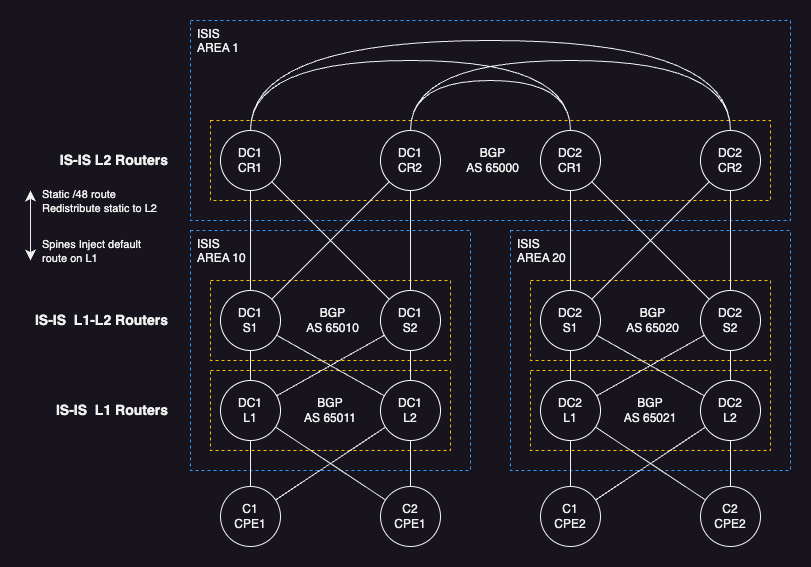

The diagram above was exported from draw.io. Its source (the exported page's mxGraphModel, read from the mxfile embedded in the PNG):
<mxGraphModel dx="1114" dy="1843" grid="1" gridSize="10" guides="1" tooltips="1" connect="1" arrows="1" fold="1" page="1" pageScale="1" pageWidth="827" pageHeight="1169" math="0" shadow="0">
  <root>
    <mxCell id="0" />
    <mxCell id="1" parent="0" />
    <mxCell id="cOIfLjlMqpkDZV0V-ncp-2" value="ISIS&lt;br&gt;&lt;span style=&quot;&quot;&gt;AREA 1&lt;/span&gt;" style="whiteSpace=wrap;html=1;fillColor=none;dashed=1;verticalAlign=top;fontStyle=0;strokeColor=#3399ff;align=left;spacingLeft=5;" parent="1" vertex="1">
      <mxGeometry x="180" y="-1080" width="600" height="200" as="geometry" />
    </mxCell>
    <mxCell id="cOIfLjlMqpkDZV0V-ncp-32" value="BGP&lt;br&gt;AS 65000" style="whiteSpace=wrap;html=1;fillColor=none;dashed=1;verticalAlign=middle;strokeColor=#F5C400;align=center;spacingLeft=5;" parent="1" vertex="1">
      <mxGeometry x="200" y="-980" width="560" height="80" as="geometry" />
    </mxCell>
    <mxCell id="cOIfLjlMqpkDZV0V-ncp-5" value="ISIS&lt;br&gt;AREA 20" style="whiteSpace=wrap;html=1;fillColor=none;dashed=1;verticalAlign=top;strokeColor=#3399FF;align=left;spacingLeft=5;" parent="1" vertex="1">
      <mxGeometry x="500" y="-870" width="280" height="240" as="geometry" />
    </mxCell>
    <mxCell id="cOIfLjlMqpkDZV0V-ncp-4" value="ISIS&lt;br&gt;AREA 10" style="whiteSpace=wrap;html=1;fillColor=none;dashed=1;verticalAlign=top;strokeColor=#3399FF;align=left;spacingLeft=5;" parent="1" vertex="1">
      <mxGeometry x="180" y="-870" width="280" height="240" as="geometry" />
    </mxCell>
    <mxCell id="cOIfLjlMqpkDZV0V-ncp-31" value="BGP&lt;br&gt;AS 65010" style="whiteSpace=wrap;html=1;fillColor=none;dashed=1;verticalAlign=middle;strokeColor=#F5C400;align=center;spacingLeft=5;" parent="1" vertex="1">
      <mxGeometry x="200" y="-820" width="240" height="80" as="geometry" />
    </mxCell>
    <mxCell id="cOIfLjlMqpkDZV0V-ncp-37" value="BGP&lt;br&gt;AS 65021" style="whiteSpace=wrap;html=1;fillColor=none;dashed=1;verticalAlign=middle;strokeColor=#F5C400;align=center;" parent="1" vertex="1">
      <mxGeometry x="520" y="-730" width="240" height="80" as="geometry" />
    </mxCell>
    <mxCell id="cOIfLjlMqpkDZV0V-ncp-35" value="BGP&lt;br&gt;AS 65011" style="whiteSpace=wrap;html=1;fillColor=none;dashed=1;verticalAlign=middle;strokeColor=#F5C400;align=center;" parent="1" vertex="1">
      <mxGeometry x="200" y="-730" width="240" height="80" as="geometry" />
    </mxCell>
    <mxCell id="cOIfLjlMqpkDZV0V-ncp-33" value="BGP&lt;br&gt;AS 65020" style="whiteSpace=wrap;html=1;fillColor=none;dashed=1;verticalAlign=middle;strokeColor=#F5C400;align=center;spacingLeft=5;" parent="1" vertex="1">
      <mxGeometry x="520" y="-820" width="240" height="80" as="geometry" />
    </mxCell>
    <mxCell id="cgosjUaYAThC4-f2K-9s-35" style="edgeStyle=orthogonalEdgeStyle;rounded=0;orthogonalLoop=1;jettySize=auto;html=1;curved=1;endArrow=none;endFill=0;" parent="1" source="cgosjUaYAThC4-f2K-9s-25" target="cgosjUaYAThC4-f2K-9s-31" edge="1">
      <mxGeometry relative="1" as="geometry">
        <mxPoint x="280" y="-980" as="sourcePoint" />
        <Array as="points">
          <mxPoint x="240" y="-1040" />
          <mxPoint x="560" y="-1040" />
        </Array>
      </mxGeometry>
    </mxCell>
    <mxCell id="cgosjUaYAThC4-f2K-9s-25" value="DC1&lt;br&gt;CR1" style="ellipse;whiteSpace=wrap;html=1;aspect=fixed;gradientColor=none;strokeColor=#ffffff;" parent="1" vertex="1">
      <mxGeometry x="210" y="-970" width="60" height="60" as="geometry" />
    </mxCell>
    <mxCell id="cgosjUaYAThC4-f2K-9s-30" value="DC1&lt;br&gt;CR2" style="ellipse;whiteSpace=wrap;html=1;aspect=fixed;gradientColor=none;strokeColor=#ffffff;" parent="1" vertex="1">
      <mxGeometry x="370" y="-970" width="60" height="60" as="geometry" />
    </mxCell>
    <mxCell id="cgosjUaYAThC4-f2K-9s-31" value="DC2&lt;br&gt;CR1" style="ellipse;whiteSpace=wrap;html=1;aspect=fixed;gradientColor=none;strokeColor=#ffffff;" parent="1" vertex="1">
      <mxGeometry x="530" y="-970" width="60" height="60" as="geometry" />
    </mxCell>
    <mxCell id="cgosjUaYAThC4-f2K-9s-32" value="DC2&lt;br&gt;CR2" style="ellipse;whiteSpace=wrap;html=1;aspect=fixed;gradientColor=none;strokeColor=#ffffff;" parent="1" vertex="1">
      <mxGeometry x="690" y="-970" width="60" height="60" as="geometry" />
    </mxCell>
    <mxCell id="cgosjUaYAThC4-f2K-9s-36" style="edgeStyle=orthogonalEdgeStyle;rounded=0;orthogonalLoop=1;jettySize=auto;html=1;curved=1;endArrow=none;endFill=0;exitX=0.5;exitY=0;exitDx=0;exitDy=0;" parent="1" source="cgosjUaYAThC4-f2K-9s-25" target="cgosjUaYAThC4-f2K-9s-32" edge="1">
      <mxGeometry relative="1" as="geometry">
        <mxPoint x="290" y="-970" as="sourcePoint" />
        <mxPoint x="530" y="-970" as="targetPoint" />
        <Array as="points">
          <mxPoint x="240" y="-1060" />
          <mxPoint x="720" y="-1060" />
        </Array>
      </mxGeometry>
    </mxCell>
    <mxCell id="cgosjUaYAThC4-f2K-9s-39" style="edgeStyle=orthogonalEdgeStyle;rounded=0;orthogonalLoop=1;jettySize=auto;html=1;curved=1;endArrow=none;endFill=0;entryX=0.5;entryY=0;entryDx=0;entryDy=0;" parent="1" source="cgosjUaYAThC4-f2K-9s-30" target="cgosjUaYAThC4-f2K-9s-31" edge="1">
      <mxGeometry relative="1" as="geometry">
        <mxPoint x="290" y="-970" as="sourcePoint" />
        <mxPoint x="530" y="-970" as="targetPoint" />
        <Array as="points">
          <mxPoint x="400" y="-1020" />
          <mxPoint x="560" y="-1020" />
        </Array>
      </mxGeometry>
    </mxCell>
    <mxCell id="cgosjUaYAThC4-f2K-9s-40" style="edgeStyle=orthogonalEdgeStyle;rounded=0;orthogonalLoop=1;jettySize=auto;html=1;curved=1;endArrow=none;endFill=0;" parent="1" source="cgosjUaYAThC4-f2K-9s-30" target="cgosjUaYAThC4-f2K-9s-32" edge="1">
      <mxGeometry relative="1" as="geometry">
        <mxPoint x="300" y="-968" as="sourcePoint" />
        <mxPoint x="650" y="-970" as="targetPoint" />
        <Array as="points">
          <mxPoint x="400" y="-1040" />
          <mxPoint x="720" y="-1040" />
        </Array>
      </mxGeometry>
    </mxCell>
    <mxCell id="cgosjUaYAThC4-f2K-9s-70" style="rounded=0;orthogonalLoop=1;jettySize=auto;html=1;endArrow=none;endFill=0;" parent="1" source="cgosjUaYAThC4-f2K-9s-30" target="cgosjUaYAThC4-f2K-9s-69" edge="1">
      <mxGeometry relative="1" as="geometry" />
    </mxCell>
    <mxCell id="cgosjUaYAThC4-f2K-9s-68" value="DC1&lt;br&gt;S1" style="ellipse;whiteSpace=wrap;html=1;aspect=fixed;gradientColor=none;strokeColor=#ffffff;" parent="1" vertex="1">
      <mxGeometry x="210" y="-810" width="60" height="60" as="geometry" />
    </mxCell>
    <mxCell id="cgosjUaYAThC4-f2K-9s-71" value="" style="rounded=0;orthogonalLoop=1;jettySize=auto;html=1;endArrow=none;endFill=0;" parent="1" source="cgosjUaYAThC4-f2K-9s-30" target="cgosjUaYAThC4-f2K-9s-68" edge="1">
      <mxGeometry relative="1" as="geometry" />
    </mxCell>
    <mxCell id="cgosjUaYAThC4-f2K-9s-69" value="DC1&lt;br&gt;S2" style="ellipse;whiteSpace=wrap;html=1;aspect=fixed;gradientColor=none;strokeColor=#ffffff;" parent="1" vertex="1">
      <mxGeometry x="370" y="-810" width="60" height="60" as="geometry" />
    </mxCell>
    <mxCell id="cgosjUaYAThC4-f2K-9s-72" value="" style="rounded=0;orthogonalLoop=1;jettySize=auto;html=1;endArrow=none;endFill=0;" parent="1" source="cgosjUaYAThC4-f2K-9s-69" target="cgosjUaYAThC4-f2K-9s-25" edge="1">
      <mxGeometry relative="1" as="geometry">
        <mxPoint x="382" y="-872" as="sourcePoint" />
        <mxPoint x="311" y="-801" as="targetPoint" />
      </mxGeometry>
    </mxCell>
    <mxCell id="cgosjUaYAThC4-f2K-9s-73" value="" style="rounded=0;orthogonalLoop=1;jettySize=auto;html=1;endArrow=none;endFill=0;" parent="1" source="cgosjUaYAThC4-f2K-9s-30" target="cgosjUaYAThC4-f2K-9s-68" edge="1">
      <mxGeometry relative="1" as="geometry">
        <mxPoint x="392" y="-862" as="sourcePoint" />
        <mxPoint x="321" y="-791" as="targetPoint" />
      </mxGeometry>
    </mxCell>
    <mxCell id="cgosjUaYAThC4-f2K-9s-74" value="" style="rounded=0;orthogonalLoop=1;jettySize=auto;html=1;endArrow=none;endFill=0;" parent="1" source="cgosjUaYAThC4-f2K-9s-25" target="cgosjUaYAThC4-f2K-9s-68" edge="1">
      <mxGeometry relative="1" as="geometry">
        <mxPoint x="402" y="-852" as="sourcePoint" />
        <mxPoint x="331" y="-781" as="targetPoint" />
      </mxGeometry>
    </mxCell>
    <mxCell id="cgosjUaYAThC4-f2K-9s-86" style="rounded=0;orthogonalLoop=1;jettySize=auto;html=1;endArrow=none;endFill=0;" parent="1" source="cgosjUaYAThC4-f2K-9s-32" target="cgosjUaYAThC4-f2K-9s-89" edge="1">
      <mxGeometry relative="1" as="geometry">
        <mxPoint x="692" y="-882" as="sourcePoint" />
      </mxGeometry>
    </mxCell>
    <mxCell id="cgosjUaYAThC4-f2K-9s-87" value="DC2&lt;br&gt;S1" style="ellipse;whiteSpace=wrap;html=1;aspect=fixed;gradientColor=none;strokeColor=#ffffff;" parent="1" vertex="1">
      <mxGeometry x="530" y="-810" width="60" height="60" as="geometry" />
    </mxCell>
    <mxCell id="cgosjUaYAThC4-f2K-9s-89" value="DC2&lt;br&gt;S2" style="ellipse;whiteSpace=wrap;html=1;aspect=fixed;gradientColor=none;strokeColor=#ffffff;" parent="1" vertex="1">
      <mxGeometry x="690" y="-810" width="60" height="60" as="geometry" />
    </mxCell>
    <mxCell id="cgosjUaYAThC4-f2K-9s-90" value="" style="rounded=0;orthogonalLoop=1;jettySize=auto;html=1;endArrow=none;endFill=0;" parent="1" source="cgosjUaYAThC4-f2K-9s-89" target="cgosjUaYAThC4-f2K-9s-31" edge="1">
      <mxGeometry relative="1" as="geometry">
        <mxPoint x="702" y="-872" as="sourcePoint" />
        <mxPoint x="573" y="-872" as="targetPoint" />
      </mxGeometry>
    </mxCell>
    <mxCell id="cgosjUaYAThC4-f2K-9s-91" value="" style="rounded=0;orthogonalLoop=1;jettySize=auto;html=1;endArrow=none;endFill=0;" parent="1" source="cgosjUaYAThC4-f2K-9s-32" target="cgosjUaYAThC4-f2K-9s-87" edge="1">
      <mxGeometry relative="1" as="geometry">
        <mxPoint x="686" y="-889" as="sourcePoint" />
        <mxPoint x="641" y="-791" as="targetPoint" />
      </mxGeometry>
    </mxCell>
    <mxCell id="cgosjUaYAThC4-f2K-9s-92" value="" style="rounded=0;orthogonalLoop=1;jettySize=auto;html=1;endArrow=none;endFill=0;" parent="1" source="cgosjUaYAThC4-f2K-9s-31" target="cgosjUaYAThC4-f2K-9s-87" edge="1">
      <mxGeometry relative="1" as="geometry">
        <mxPoint x="547" y="-872" as="sourcePoint" />
        <mxPoint x="651" y="-781" as="targetPoint" />
      </mxGeometry>
    </mxCell>
    <mxCell id="cgosjUaYAThC4-f2K-9s-99" value="DC1&lt;br&gt;L1" style="ellipse;whiteSpace=wrap;html=1;aspect=fixed;strokeColor=#ffffff;" parent="1" vertex="1">
      <mxGeometry x="210" y="-720" width="60" height="60" as="geometry" />
    </mxCell>
    <mxCell id="cgosjUaYAThC4-f2K-9s-100" value="DC1&lt;br&gt;L2" style="ellipse;whiteSpace=wrap;html=1;aspect=fixed;strokeColor=#ffffff;" parent="1" vertex="1">
      <mxGeometry x="370" y="-720" width="60" height="60" as="geometry" />
    </mxCell>
    <mxCell id="cgosjUaYAThC4-f2K-9s-101" value="C1&lt;br&gt;CPE1" style="ellipse;whiteSpace=wrap;html=1;aspect=fixed;" parent="1" vertex="1">
      <mxGeometry x="210" y="-614" width="60" height="60" as="geometry" />
    </mxCell>
    <mxCell id="cgosjUaYAThC4-f2K-9s-102" value="C2&lt;br&gt;CPE1" style="ellipse;whiteSpace=wrap;html=1;aspect=fixed;" parent="1" vertex="1">
      <mxGeometry x="370" y="-614" width="60" height="60" as="geometry" />
    </mxCell>
    <mxCell id="cgosjUaYAThC4-f2K-9s-107" value="DC2&lt;br&gt;L1" style="ellipse;whiteSpace=wrap;html=1;aspect=fixed;strokeColor=#ffffff;" parent="1" vertex="1">
      <mxGeometry x="530" y="-720" width="60" height="60" as="geometry" />
    </mxCell>
    <mxCell id="cgosjUaYAThC4-f2K-9s-109" value="C1&lt;br&gt;CPE2" style="ellipse;whiteSpace=wrap;html=1;aspect=fixed;" parent="1" vertex="1">
      <mxGeometry x="530" y="-614" width="60" height="60" as="geometry" />
    </mxCell>
    <mxCell id="cgosjUaYAThC4-f2K-9s-110" value="C2&lt;br&gt;CPE2" style="ellipse;whiteSpace=wrap;html=1;aspect=fixed;" parent="1" vertex="1">
      <mxGeometry x="690" y="-614" width="60" height="60" as="geometry" />
    </mxCell>
    <mxCell id="cgosjUaYAThC4-f2K-9s-111" value="" style="rounded=0;orthogonalLoop=1;jettySize=auto;html=1;endArrow=none;endFill=0;" parent="1" source="cgosjUaYAThC4-f2K-9s-68" target="cgosjUaYAThC4-f2K-9s-99" edge="1">
      <mxGeometry relative="1" as="geometry">
        <mxPoint x="354" y="-790" as="sourcePoint" />
        <mxPoint x="250" y="-686" as="targetPoint" />
      </mxGeometry>
    </mxCell>
    <mxCell id="cgosjUaYAThC4-f2K-9s-112" value="" style="rounded=0;orthogonalLoop=1;jettySize=auto;html=1;endArrow=none;endFill=0;" parent="1" source="cgosjUaYAThC4-f2K-9s-69" target="cgosjUaYAThC4-f2K-9s-99" edge="1">
      <mxGeometry relative="1" as="geometry">
        <mxPoint x="237" y="-712" as="sourcePoint" />
        <mxPoint x="219" y="-658" as="targetPoint" />
      </mxGeometry>
    </mxCell>
    <mxCell id="cgosjUaYAThC4-f2K-9s-113" value="" style="rounded=0;orthogonalLoop=1;jettySize=auto;html=1;endArrow=none;endFill=0;" parent="1" source="cgosjUaYAThC4-f2K-9s-68" target="cgosjUaYAThC4-f2K-9s-100" edge="1">
      <mxGeometry relative="1" as="geometry">
        <mxPoint x="247" y="-702" as="sourcePoint" />
        <mxPoint x="229" y="-648" as="targetPoint" />
      </mxGeometry>
    </mxCell>
    <mxCell id="cgosjUaYAThC4-f2K-9s-114" value="" style="rounded=0;orthogonalLoop=1;jettySize=auto;html=1;endArrow=none;endFill=0;" parent="1" source="cgosjUaYAThC4-f2K-9s-69" target="cgosjUaYAThC4-f2K-9s-100" edge="1">
      <mxGeometry relative="1" as="geometry">
        <mxPoint x="257" y="-692" as="sourcePoint" />
        <mxPoint x="239" y="-638" as="targetPoint" />
      </mxGeometry>
    </mxCell>
    <mxCell id="cgosjUaYAThC4-f2K-9s-115" value="" style="rounded=0;orthogonalLoop=1;jettySize=auto;html=1;endArrow=none;endFill=0;" parent="1" source="cgosjUaYAThC4-f2K-9s-99" target="cgosjUaYAThC4-f2K-9s-101" edge="1">
      <mxGeometry relative="1" as="geometry">
        <mxPoint x="267" y="-712" as="sourcePoint" />
        <mxPoint x="249" y="-658" as="targetPoint" />
      </mxGeometry>
    </mxCell>
    <mxCell id="cgosjUaYAThC4-f2K-9s-116" value="" style="rounded=0;orthogonalLoop=1;jettySize=auto;html=1;endArrow=none;endFill=0;" parent="1" source="cgosjUaYAThC4-f2K-9s-99" target="cgosjUaYAThC4-f2K-9s-102" edge="1">
      <mxGeometry relative="1" as="geometry">
        <mxPoint x="277" y="-702" as="sourcePoint" />
        <mxPoint x="259" y="-648" as="targetPoint" />
      </mxGeometry>
    </mxCell>
    <mxCell id="cgosjUaYAThC4-f2K-9s-117" value="" style="rounded=0;orthogonalLoop=1;jettySize=auto;html=1;endArrow=none;endFill=0;" parent="1" source="cgosjUaYAThC4-f2K-9s-100" target="cgosjUaYAThC4-f2K-9s-101" edge="1">
      <mxGeometry relative="1" as="geometry">
        <mxPoint x="287" y="-692" as="sourcePoint" />
        <mxPoint x="269" y="-638" as="targetPoint" />
      </mxGeometry>
    </mxCell>
    <mxCell id="cgosjUaYAThC4-f2K-9s-118" value="" style="rounded=0;orthogonalLoop=1;jettySize=auto;html=1;endArrow=none;endFill=0;" parent="1" source="cgosjUaYAThC4-f2K-9s-100" target="cgosjUaYAThC4-f2K-9s-102" edge="1">
      <mxGeometry relative="1" as="geometry">
        <mxPoint x="297" y="-682" as="sourcePoint" />
        <mxPoint x="279" y="-628" as="targetPoint" />
      </mxGeometry>
    </mxCell>
    <mxCell id="cgosjUaYAThC4-f2K-9s-119" value="" style="rounded=0;orthogonalLoop=1;jettySize=auto;html=1;endArrow=none;endFill=0;" parent="1" source="cgosjUaYAThC4-f2K-9s-87" target="cgosjUaYAThC4-f2K-9s-107" edge="1">
      <mxGeometry relative="1" as="geometry">
        <mxPoint x="307" y="-642" as="sourcePoint" />
        <mxPoint x="289" y="-588" as="targetPoint" />
      </mxGeometry>
    </mxCell>
    <mxCell id="cgosjUaYAThC4-f2K-9s-120" value="" style="rounded=0;orthogonalLoop=1;jettySize=auto;html=1;endArrow=none;endFill=0;" parent="1" source="cgosjUaYAThC4-f2K-9s-87" target="cgosjUaYAThC4-f2K-9s-108" edge="1">
      <mxGeometry relative="1" as="geometry">
        <mxPoint x="530" y="-710" as="sourcePoint" />
        <mxPoint x="530" y="-660" as="targetPoint" />
      </mxGeometry>
    </mxCell>
    <mxCell id="cgosjUaYAThC4-f2K-9s-121" value="" style="rounded=0;orthogonalLoop=1;jettySize=auto;html=1;endArrow=none;endFill=0;" parent="1" source="cgosjUaYAThC4-f2K-9s-107" target="cgosjUaYAThC4-f2K-9s-109" edge="1">
      <mxGeometry relative="1" as="geometry">
        <mxPoint x="540" y="-730" as="sourcePoint" />
        <mxPoint x="540" y="-680" as="targetPoint" />
      </mxGeometry>
    </mxCell>
    <mxCell id="cgosjUaYAThC4-f2K-9s-122" value="" style="rounded=0;orthogonalLoop=1;jettySize=auto;html=1;endArrow=none;endFill=0;" parent="1" source="cgosjUaYAThC4-f2K-9s-108" target="cgosjUaYAThC4-f2K-9s-110" edge="1">
      <mxGeometry relative="1" as="geometry">
        <mxPoint x="550" y="-720" as="sourcePoint" />
        <mxPoint x="550" y="-670" as="targetPoint" />
      </mxGeometry>
    </mxCell>
    <mxCell id="cgosjUaYAThC4-f2K-9s-123" value="" style="rounded=0;orthogonalLoop=1;jettySize=auto;html=1;endArrow=none;endFill=0;" parent="1" source="cgosjUaYAThC4-f2K-9s-89" target="cgosjUaYAThC4-f2K-9s-107" edge="1">
      <mxGeometry relative="1" as="geometry">
        <mxPoint x="560" y="-680" as="sourcePoint" />
        <mxPoint x="560" y="-630" as="targetPoint" />
      </mxGeometry>
    </mxCell>
    <mxCell id="cgosjUaYAThC4-f2K-9s-124" value="" style="rounded=0;orthogonalLoop=1;jettySize=auto;html=1;endArrow=none;endFill=0;" parent="1" source="cgosjUaYAThC4-f2K-9s-89" target="cgosjUaYAThC4-f2K-9s-108" edge="1">
      <mxGeometry relative="1" as="geometry">
        <mxPoint x="570" y="-670" as="sourcePoint" />
        <mxPoint x="570" y="-620" as="targetPoint" />
      </mxGeometry>
    </mxCell>
    <mxCell id="cgosjUaYAThC4-f2K-9s-125" value="" style="rounded=0;orthogonalLoop=1;jettySize=auto;html=1;endArrow=none;endFill=0;" parent="1" source="cgosjUaYAThC4-f2K-9s-108" target="cgosjUaYAThC4-f2K-9s-109" edge="1">
      <mxGeometry relative="1" as="geometry">
        <mxPoint x="580" y="-690" as="sourcePoint" />
        <mxPoint x="580" y="-640" as="targetPoint" />
      </mxGeometry>
    </mxCell>
    <mxCell id="cgosjUaYAThC4-f2K-9s-126" value="" style="rounded=0;orthogonalLoop=1;jettySize=auto;html=1;endArrow=none;endFill=0;" parent="1" source="cgosjUaYAThC4-f2K-9s-108" target="cgosjUaYAThC4-f2K-9s-110" edge="1">
      <mxGeometry relative="1" as="geometry">
        <mxPoint x="590" y="-680" as="sourcePoint" />
        <mxPoint x="590" y="-630" as="targetPoint" />
      </mxGeometry>
    </mxCell>
    <mxCell id="cOIfLjlMqpkDZV0V-ncp-1" value="" style="rounded=0;orthogonalLoop=1;jettySize=auto;html=1;endArrow=none;endFill=0;" parent="1" source="cgosjUaYAThC4-f2K-9s-107" target="cgosjUaYAThC4-f2K-9s-110" edge="1">
      <mxGeometry relative="1" as="geometry">
        <mxPoint x="610" y="-710" as="sourcePoint" />
        <mxPoint x="735" y="-687" as="targetPoint" />
      </mxGeometry>
    </mxCell>
    <mxCell id="cgosjUaYAThC4-f2K-9s-108" value="DC2&lt;br&gt;L2" style="ellipse;whiteSpace=wrap;html=1;aspect=fixed;strokeColor=#ffffff;" parent="1" vertex="1">
      <mxGeometry x="690" y="-720" width="60" height="60" as="geometry" />
    </mxCell>
    <mxCell id="cOIfLjlMqpkDZV0V-ncp-15" value="IS-IS L2 Routers" style="whiteSpace=wrap;html=1;labelBorderColor=none;fillColor=none;strokeColor=none;align=right;fontSize=14;fontStyle=1" parent="1" vertex="1">
      <mxGeometry x="20" y="-960" width="140" height="40" as="geometry" />
    </mxCell>
    <mxCell id="cOIfLjlMqpkDZV0V-ncp-17" value="IS-IS&amp;nbsp; L1-L2 Routers" style="whiteSpace=wrap;html=1;labelBorderColor=none;fillColor=none;strokeColor=none;align=right;fontSize=14;fontStyle=1" parent="1" vertex="1">
      <mxGeometry x="20" y="-800" width="140" height="40" as="geometry" />
    </mxCell>
    <mxCell id="cOIfLjlMqpkDZV0V-ncp-19" value="IS-IS&amp;nbsp; L1 Routers" style="whiteSpace=wrap;html=1;labelBorderColor=none;fillColor=none;strokeColor=none;align=right;fontSize=14;fontStyle=1" parent="1" vertex="1">
      <mxGeometry x="20" y="-710" width="140" height="40" as="geometry" />
    </mxCell>
    <mxCell id="cOIfLjlMqpkDZV0V-ncp-28" value="" style="edgeStyle=none;orthogonalLoop=1;jettySize=auto;html=1;endArrow=classic;startArrow=classic;endSize=8;startSize=8;rounded=0;" parent="1" edge="1">
      <mxGeometry width="100" relative="1" as="geometry">
        <mxPoint x="20" y="-910" as="sourcePoint" />
        <mxPoint x="20" y="-840" as="targetPoint" />
        <Array as="points" />
      </mxGeometry>
    </mxCell>
    <mxCell id="cOIfLjlMqpkDZV0V-ncp-29" value="Static /48 route&lt;br style=&quot;&quot;&gt;&lt;span style=&quot;&quot;&gt;Redistribute static to L2&lt;/span&gt;" style="edgeLabel;html=1;align=left;verticalAlign=middle;resizable=0;points=[];" parent="cOIfLjlMqpkDZV0V-ncp-28" vertex="1" connectable="0">
      <mxGeometry x="-0.4179" y="-1" relative="1" as="geometry">
        <mxPoint x="11" y="-10" as="offset" />
      </mxGeometry>
    </mxCell>
    <mxCell id="cOIfLjlMqpkDZV0V-ncp-30" value="Spines Inject default&lt;br&gt;route on L1" style="edgeLabel;html=1;align=left;verticalAlign=middle;resizable=0;points=[];" parent="cOIfLjlMqpkDZV0V-ncp-28" vertex="1" connectable="0">
      <mxGeometry x="0.3679" relative="1" as="geometry">
        <mxPoint x="10" y="12" as="offset" />
      </mxGeometry>
    </mxCell>
  </root>
</mxGraphModel>